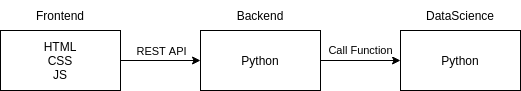

The diagram above was exported from draw.io. Its source (the exported page's mxGraphModel, read from the mxfile embedded in the PNG):
<mxGraphModel dx="703" dy="295" grid="1" gridSize="10" guides="1" tooltips="1" connect="1" arrows="1" fold="1" page="1" pageScale="1" pageWidth="850" pageHeight="1100" math="0" shadow="0">
  <root>
    <mxCell id="0" />
    <mxCell id="1" parent="0" />
    <mxCell id="8" style="edgeStyle=none;html=1;" edge="1" parent="1" source="2" target="3">
      <mxGeometry relative="1" as="geometry" />
    </mxCell>
    <mxCell id="11" value="REST API" style="edgeLabel;html=1;align=center;verticalAlign=middle;resizable=0;points=[];" vertex="1" connectable="0" parent="8">
      <mxGeometry x="-0.233" y="-2" relative="1" as="geometry">
        <mxPoint x="9" y="-12" as="offset" />
      </mxGeometry>
    </mxCell>
    <mxCell id="2" value="HTML&lt;br&gt;CSS&lt;br&gt;JS" style="rounded=0;whiteSpace=wrap;html=1;" vertex="1" parent="1">
      <mxGeometry x="40" y="40" width="120" height="60" as="geometry" />
    </mxCell>
    <mxCell id="9" value="Call Function" style="edgeStyle=none;html=1;" edge="1" parent="1" source="3" target="4">
      <mxGeometry y="10" relative="1" as="geometry">
        <mxPoint as="offset" />
      </mxGeometry>
    </mxCell>
    <mxCell id="3" value="Python" style="rounded=0;whiteSpace=wrap;html=1;" vertex="1" parent="1">
      <mxGeometry x="240" y="40" width="120" height="60" as="geometry" />
    </mxCell>
    <mxCell id="4" value="Python" style="rounded=0;whiteSpace=wrap;html=1;" vertex="1" parent="1">
      <mxGeometry x="440" y="40" width="120" height="60" as="geometry" />
    </mxCell>
    <mxCell id="5" value="Backend" style="text;html=1;strokeColor=none;fillColor=none;align=center;verticalAlign=middle;whiteSpace=wrap;rounded=0;" vertex="1" parent="1">
      <mxGeometry x="270" y="10" width="60" height="30" as="geometry" />
    </mxCell>
    <mxCell id="6" value="DataScience" style="text;html=1;strokeColor=none;fillColor=none;align=center;verticalAlign=middle;whiteSpace=wrap;rounded=0;" vertex="1" parent="1">
      <mxGeometry x="470" y="10" width="60" height="30" as="geometry" />
    </mxCell>
    <mxCell id="7" value="Frontend" style="text;html=1;strokeColor=none;fillColor=none;align=center;verticalAlign=middle;whiteSpace=wrap;rounded=0;" vertex="1" parent="1">
      <mxGeometry x="70" y="10" width="60" height="30" as="geometry" />
    </mxCell>
  </root>
</mxGraphModel>